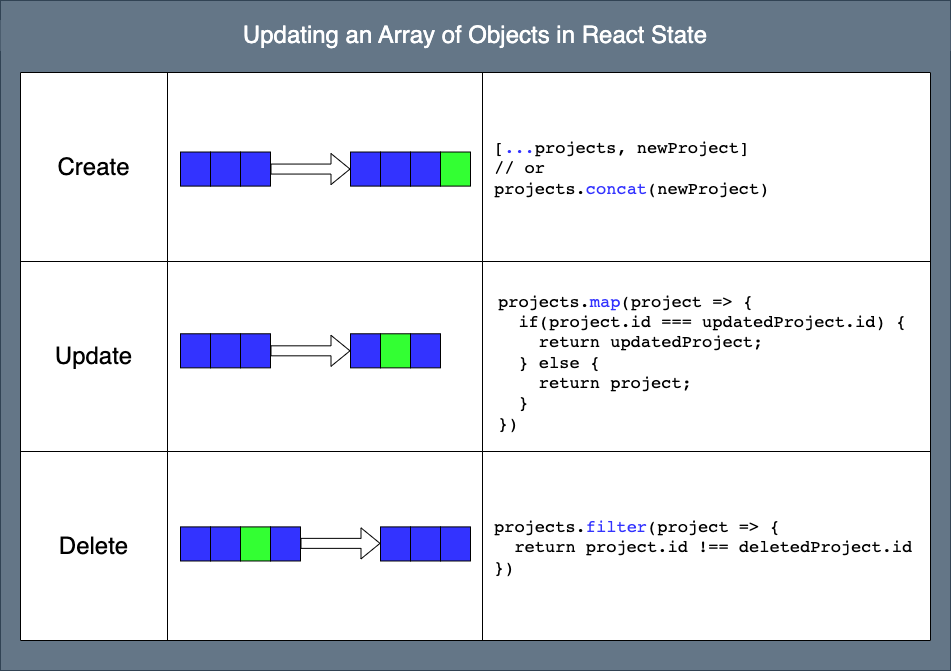

The diagram above was exported from draw.io. Its source (the exported page's mxGraphModel, read from the mxfile embedded in the PNG):
<mxGraphModel dx="676" dy="588" grid="1" gridSize="10" guides="1" tooltips="1" connect="1" arrows="1" fold="1" page="1" pageScale="1" pageWidth="850" pageHeight="1100" math="0" shadow="0">
  <root>
    <mxCell id="0" />
    <mxCell id="66" value="Background" parent="0" />
    <mxCell id="67" value="" style="rounded=0;whiteSpace=wrap;html=1;fontSize=16;fillColor=#647687;strokeColor=#314354;fontColor=#ffffff;" parent="66" vertex="1">
      <mxGeometry x="20" width="950" height="670" as="geometry" />
    </mxCell>
    <mxCell id="1" value="Foreground" parent="0" />
    <mxCell id="68" value="" style="group" parent="1" vertex="1" connectable="0">
      <mxGeometry x="40" y="72" width="910" height="568" as="geometry" />
    </mxCell>
    <mxCell id="2" value="" style="shape=table;html=1;whiteSpace=wrap;startSize=0;container=1;collapsible=0;childLayout=tableLayout;spacing=16;" parent="68" vertex="1">
      <mxGeometry width="910" height="568" as="geometry" />
    </mxCell>
    <mxCell id="3" value="" style="shape=partialRectangle;html=1;whiteSpace=wrap;collapsible=0;dropTarget=0;pointerEvents=0;fillColor=none;top=0;left=0;bottom=0;right=0;points=[[0,0.5],[1,0.5]];portConstraint=eastwest;" parent="2" vertex="1">
      <mxGeometry width="910" height="189" as="geometry" />
    </mxCell>
    <mxCell id="4" value="&lt;font style=&quot;font-size: 24px&quot;&gt;Create&lt;/font&gt;" style="shape=partialRectangle;html=1;whiteSpace=wrap;connectable=0;fillColor=none;top=0;left=0;bottom=0;right=0;overflow=hidden;pointerEvents=1;" parent="3" vertex="1">
      <mxGeometry width="147" height="189" as="geometry">
        <mxRectangle width="147" height="189" as="alternateBounds" />
      </mxGeometry>
    </mxCell>
    <mxCell id="5" value="" style="shape=partialRectangle;html=1;whiteSpace=wrap;connectable=0;fillColor=none;top=0;left=0;bottom=0;right=0;overflow=hidden;pointerEvents=1;" parent="3" vertex="1">
      <mxGeometry x="147" width="315" height="189" as="geometry">
        <mxRectangle width="315" height="189" as="alternateBounds" />
      </mxGeometry>
    </mxCell>
    <mxCell id="6" value="&lt;pre style=&quot;font-size: 17px;&quot;&gt;&lt;font style=&quot;font-size: 17px;&quot;&gt;[&lt;font style=&quot;font-size: 17px;&quot; color=&quot;#3333ff&quot;&gt;...&lt;/font&gt;projects, newProject] &lt;br&gt;// or&lt;br&gt;&lt;div&gt;&lt;span&gt;projects.&lt;/span&gt;&lt;font style=&quot;font-size: 17px;&quot; color=&quot;#3333ff&quot;&gt;concat&lt;/font&gt;&lt;span&gt;(newProject)&lt;/span&gt;&lt;/div&gt;&lt;/font&gt;&lt;/pre&gt;" style="shape=partialRectangle;html=1;whiteSpace=wrap;connectable=0;fillColor=none;top=0;left=0;bottom=0;right=0;overflow=hidden;pointerEvents=1;align=left;perimeterSpacing=4;spacingLeft=0;spacing=12;" parent="3" vertex="1">
      <mxGeometry x="462" width="448" height="189" as="geometry">
        <mxRectangle width="448" height="189" as="alternateBounds" />
      </mxGeometry>
    </mxCell>
    <mxCell id="7" value="" style="shape=partialRectangle;html=1;whiteSpace=wrap;collapsible=0;dropTarget=0;pointerEvents=0;fillColor=none;top=0;left=0;bottom=0;right=0;points=[[0,0.5],[1,0.5]];portConstraint=eastwest;" parent="2" vertex="1">
      <mxGeometry y="189" width="910" height="190" as="geometry" />
    </mxCell>
    <mxCell id="8" value="&lt;font style=&quot;font-size: 24px&quot;&gt;Update&lt;/font&gt;" style="shape=partialRectangle;html=1;whiteSpace=wrap;connectable=0;fillColor=none;top=0;left=0;bottom=0;right=0;overflow=hidden;pointerEvents=1;" parent="7" vertex="1">
      <mxGeometry width="147" height="190" as="geometry">
        <mxRectangle width="147" height="190" as="alternateBounds" />
      </mxGeometry>
    </mxCell>
    <mxCell id="9" value="" style="shape=partialRectangle;html=1;whiteSpace=wrap;connectable=0;fillColor=none;top=0;left=0;bottom=0;right=0;overflow=hidden;pointerEvents=1;" parent="7" vertex="1">
      <mxGeometry x="147" width="315" height="190" as="geometry">
        <mxRectangle width="315" height="190" as="alternateBounds" />
      </mxGeometry>
    </mxCell>
    <mxCell id="10" value="&lt;pre style=&quot;font-size: 17px;&quot;&gt;&lt;span style=&quot;&quot;&gt;projects.&lt;font style=&quot;font-size: 17px;&quot; color=&quot;#3333ff&quot;&gt;map&lt;/font&gt;(project =&amp;gt; {&lt;/span&gt;&lt;font style=&quot;font-size: 17px;&quot;&gt;&lt;div&gt;&lt;span&gt;&amp;nbsp; if(project.id === updatedProject.id) {&lt;/span&gt;&lt;/div&gt;&lt;div&gt;&lt;span&gt;&amp;nbsp; &amp;nbsp; return updatedProject;&lt;/span&gt;&lt;/div&gt;&lt;div&gt;&lt;span&gt;&amp;nbsp; } else {&lt;/span&gt;&lt;/div&gt;&lt;div&gt;&lt;span&gt;&amp;nbsp; &amp;nbsp; return project;&lt;/span&gt;&lt;/div&gt;&lt;div&gt;&lt;span&gt;&amp;nbsp; }&lt;/span&gt;&lt;/div&gt;&lt;div&gt;&lt;span&gt;})&lt;/span&gt;&lt;/div&gt;&lt;/font&gt;&lt;/pre&gt;" style="shape=partialRectangle;html=1;whiteSpace=wrap;connectable=0;fillColor=none;top=0;left=0;bottom=0;right=0;overflow=hidden;pointerEvents=1;spacingLeft=4;align=left;spacing=12;" parent="7" vertex="1">
      <mxGeometry x="462" width="448" height="190" as="geometry">
        <mxRectangle width="448" height="190" as="alternateBounds" />
      </mxGeometry>
    </mxCell>
    <mxCell id="11" value="" style="shape=partialRectangle;html=1;whiteSpace=wrap;collapsible=0;dropTarget=0;pointerEvents=0;fillColor=none;top=0;left=0;bottom=0;right=0;points=[[0,0.5],[1,0.5]];portConstraint=eastwest;" parent="2" vertex="1">
      <mxGeometry y="379" width="910" height="189" as="geometry" />
    </mxCell>
    <mxCell id="12" value="&lt;font style=&quot;font-size: 24px&quot;&gt;Delete&lt;/font&gt;" style="shape=partialRectangle;html=1;whiteSpace=wrap;connectable=0;fillColor=none;top=0;left=0;bottom=0;right=0;overflow=hidden;pointerEvents=1;" parent="11" vertex="1">
      <mxGeometry width="147" height="189" as="geometry">
        <mxRectangle width="147" height="189" as="alternateBounds" />
      </mxGeometry>
    </mxCell>
    <mxCell id="13" value="" style="shape=partialRectangle;html=1;whiteSpace=wrap;connectable=0;fillColor=none;top=0;left=0;bottom=0;right=0;overflow=hidden;pointerEvents=1;" parent="11" vertex="1">
      <mxGeometry x="147" width="315" height="189" as="geometry">
        <mxRectangle width="315" height="189" as="alternateBounds" />
      </mxGeometry>
    </mxCell>
    <mxCell id="14" value="&lt;pre style=&quot;font-size: 17px;&quot;&gt;&lt;font style=&quot;font-size: 17px;&quot;&gt;projects.&lt;font style=&quot;font-size: 17px;&quot; color=&quot;#3333ff&quot;&gt;filter&lt;/font&gt;(project =&amp;gt; {&lt;br&gt;&amp;nbsp; return project.id !== deletedProject.id&lt;br&gt;})&lt;br&gt;&lt;/font&gt;&lt;/pre&gt;" style="shape=partialRectangle;html=1;whiteSpace=wrap;connectable=0;fillColor=none;top=0;left=0;bottom=0;right=0;overflow=hidden;pointerEvents=1;align=left;spacingLeft=0;spacing=12;" parent="11" vertex="1">
      <mxGeometry x="462" width="448" height="189" as="geometry">
        <mxRectangle width="448" height="189" as="alternateBounds" />
      </mxGeometry>
    </mxCell>
    <mxCell id="25" value="" style="group" parent="68" vertex="1" connectable="0">
      <mxGeometry x="160" y="79.52000000000001" width="290" height="34.080000000000005" as="geometry" />
    </mxCell>
    <mxCell id="23" value="" style="group" parent="25" vertex="1" connectable="0">
      <mxGeometry x="170" width="120" height="34.080000000000005" as="geometry" />
    </mxCell>
    <mxCell id="19" value="" style="rounded=0;whiteSpace=wrap;html=1;fontSize=24;fillColor=#3333FF;" parent="23" vertex="1">
      <mxGeometry width="30" height="34.080000000000005" as="geometry" />
    </mxCell>
    <mxCell id="20" value="" style="rounded=0;whiteSpace=wrap;html=1;fontSize=24;fillColor=#3333FF;" parent="23" vertex="1">
      <mxGeometry x="30" width="30" height="34.080000000000005" as="geometry" />
    </mxCell>
    <mxCell id="21" value="" style="rounded=0;whiteSpace=wrap;html=1;fontSize=24;fillColor=#3333FF;" parent="23" vertex="1">
      <mxGeometry x="60" width="30" height="34.080000000000005" as="geometry" />
    </mxCell>
    <mxCell id="22" value="" style="rounded=0;whiteSpace=wrap;html=1;fontSize=24;fillColor=#33FF33;" parent="23" vertex="1">
      <mxGeometry x="90" width="30" height="34.080000000000005" as="geometry" />
    </mxCell>
    <mxCell id="24" value="" style="group" parent="25" vertex="1" connectable="0">
      <mxGeometry width="90" height="34.080000000000005" as="geometry" />
    </mxCell>
    <mxCell id="15" value="" style="rounded=0;whiteSpace=wrap;html=1;fontSize=24;fillColor=#3333FF;" parent="24" vertex="1">
      <mxGeometry width="30" height="34.080000000000005" as="geometry" />
    </mxCell>
    <mxCell id="16" value="" style="rounded=0;whiteSpace=wrap;html=1;fontSize=24;fillColor=#3333FF;" parent="24" vertex="1">
      <mxGeometry x="30" width="30" height="34.080000000000005" as="geometry" />
    </mxCell>
    <mxCell id="17" value="" style="rounded=0;whiteSpace=wrap;html=1;fontSize=24;fillColor=#3333FF;" parent="24" vertex="1">
      <mxGeometry x="60" width="30" height="34.080000000000005" as="geometry" />
    </mxCell>
    <mxCell id="18" value="" style="shape=flexArrow;endArrow=classic;html=1;fontSize=24;entryX=0;entryY=0.5;entryDx=0;entryDy=0;exitX=1;exitY=0.5;exitDx=0;exitDy=0;" parent="25" source="17" target="19" edge="1">
      <mxGeometry width="50" height="50" relative="1" as="geometry">
        <mxPoint x="170" y="193.12000000000003" as="sourcePoint" />
        <mxPoint x="220" y="136.32000000000002" as="targetPoint" />
      </mxGeometry>
    </mxCell>
    <mxCell id="26" value="" style="group" parent="68" vertex="1" connectable="0">
      <mxGeometry x="160" y="261.28000000000003" width="290" height="34.080000000000005" as="geometry" />
    </mxCell>
    <mxCell id="27" value="" style="group" parent="26" vertex="1" connectable="0">
      <mxGeometry x="170" width="120" height="34.080000000000005" as="geometry" />
    </mxCell>
    <mxCell id="28" value="" style="rounded=0;whiteSpace=wrap;html=1;fontSize=24;fillColor=#3333FF;" parent="27" vertex="1">
      <mxGeometry width="30" height="34.080000000000005" as="geometry" />
    </mxCell>
    <mxCell id="29" value="" style="rounded=0;whiteSpace=wrap;html=1;fontSize=24;fillColor=#33FF33;" parent="27" vertex="1">
      <mxGeometry x="30" width="30" height="34.080000000000005" as="geometry" />
    </mxCell>
    <mxCell id="30" value="" style="rounded=0;whiteSpace=wrap;html=1;fontSize=24;fillColor=#3333FF;" parent="27" vertex="1">
      <mxGeometry x="60" width="30" height="34.080000000000005" as="geometry" />
    </mxCell>
    <mxCell id="32" value="" style="group" parent="26" vertex="1" connectable="0">
      <mxGeometry width="90" height="34.080000000000005" as="geometry" />
    </mxCell>
    <mxCell id="63" value="" style="group" parent="32" vertex="1" connectable="0">
      <mxGeometry width="90" height="34.080000000000005" as="geometry" />
    </mxCell>
    <mxCell id="33" value="" style="rounded=0;whiteSpace=wrap;html=1;fontSize=24;fillColor=#3333FF;" parent="63" vertex="1">
      <mxGeometry width="30" height="34.080000000000005" as="geometry" />
    </mxCell>
    <mxCell id="34" value="" style="rounded=0;whiteSpace=wrap;html=1;fontSize=24;fillColor=#3333FF;" parent="63" vertex="1">
      <mxGeometry x="30" width="30" height="34.080000000000005" as="geometry" />
    </mxCell>
    <mxCell id="35" value="" style="rounded=0;whiteSpace=wrap;html=1;fontSize=24;fillColor=#3333FF;" parent="63" vertex="1">
      <mxGeometry x="60" width="30" height="34.080000000000005" as="geometry" />
    </mxCell>
    <mxCell id="36" value="" style="shape=flexArrow;endArrow=classic;html=1;fontSize=24;entryX=0;entryY=0.5;entryDx=0;entryDy=0;exitX=1;exitY=0.5;exitDx=0;exitDy=0;" parent="26" source="35" target="28" edge="1">
      <mxGeometry width="50" height="50" relative="1" as="geometry">
        <mxPoint x="170" y="193.12000000000003" as="sourcePoint" />
        <mxPoint x="220" y="136.32000000000002" as="targetPoint" />
      </mxGeometry>
    </mxCell>
    <mxCell id="65" value="" style="group" parent="68" vertex="1" connectable="0">
      <mxGeometry x="160" y="454.4000000000001" width="290" height="34.080000000000005" as="geometry" />
    </mxCell>
    <mxCell id="60" value="" style="shape=flexArrow;endArrow=classic;html=1;fontSize=24;entryX=0;entryY=0.5;entryDx=0;entryDy=0;exitX=1;exitY=0.5;exitDx=0;exitDy=0;" parent="65" edge="1">
      <mxGeometry width="50" height="50" relative="1" as="geometry">
        <mxPoint x="120" y="16.472" as="sourcePoint" />
        <mxPoint x="200" y="16.472" as="targetPoint" />
      </mxGeometry>
    </mxCell>
    <mxCell id="53" value="" style="rounded=0;whiteSpace=wrap;html=1;fontSize=24;fillColor=#3333FF;" parent="65" vertex="1">
      <mxGeometry x="200" width="30" height="34.080000000000005" as="geometry" />
    </mxCell>
    <mxCell id="54" value="" style="rounded=0;whiteSpace=wrap;html=1;fontSize=24;fillColor=#3333FF;" parent="65" vertex="1">
      <mxGeometry x="230" width="30" height="34.080000000000005" as="geometry" />
    </mxCell>
    <mxCell id="55" value="" style="rounded=0;whiteSpace=wrap;html=1;fontSize=24;fillColor=#3333FF;" parent="65" vertex="1">
      <mxGeometry x="260" width="30" height="34.080000000000005" as="geometry" />
    </mxCell>
    <mxCell id="64" value="" style="group" parent="65" vertex="1" connectable="0">
      <mxGeometry width="120" height="34.080000000000005" as="geometry" />
    </mxCell>
    <mxCell id="56" value="" style="group" parent="64" vertex="1" connectable="0">
      <mxGeometry width="90" height="34.080000000000005" as="geometry" />
    </mxCell>
    <mxCell id="57" value="" style="rounded=0;whiteSpace=wrap;html=1;fontSize=24;fillColor=#3333FF;" parent="56" vertex="1">
      <mxGeometry width="30" height="34.080000000000005" as="geometry" />
    </mxCell>
    <mxCell id="58" value="" style="rounded=0;whiteSpace=wrap;html=1;fontSize=24;fillColor=#3333FF;" parent="56" vertex="1">
      <mxGeometry x="30" width="30" height="34.080000000000005" as="geometry" />
    </mxCell>
    <mxCell id="59" value="" style="rounded=0;whiteSpace=wrap;html=1;fontSize=24;fillColor=#33FF33;" parent="56" vertex="1">
      <mxGeometry x="60" width="30" height="34.080000000000005" as="geometry" />
    </mxCell>
    <mxCell id="52" value="" style="rounded=0;whiteSpace=wrap;html=1;fontSize=24;fillColor=#3333FF;" parent="64" vertex="1">
      <mxGeometry x="90" width="30" height="34.080000000000005" as="geometry" />
    </mxCell>
    <mxCell id="70" value="&lt;font style=&quot;font-size: 24px&quot;&gt;Updating an Array of Objects in React State&lt;/font&gt;" style="text;html=1;strokeColor=none;fillColor=#647687;align=center;verticalAlign=middle;whiteSpace=wrap;rounded=0;fontSize=16;fontColor=#ffffff;" parent="1" vertex="1">
      <mxGeometry x="20" y="20" width="950" height="30" as="geometry" />
    </mxCell>
  </root>
</mxGraphModel>